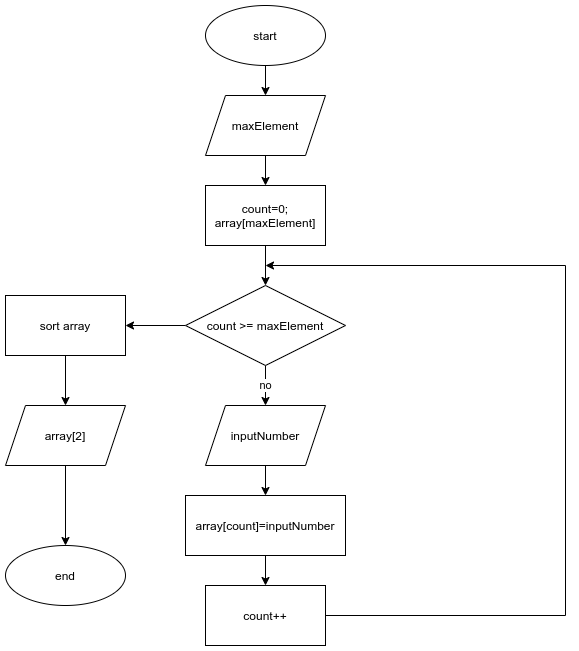

The diagram above was exported from draw.io. Its source (the exported page's mxGraphModel, read from the mxfile embedded in the PNG):
<mxGraphModel dx="868" dy="504" grid="1" gridSize="10" guides="1" tooltips="1" connect="1" arrows="1" fold="1" page="1" pageScale="1" pageWidth="827" pageHeight="1169" math="0" shadow="0">
  <root>
    <mxCell id="0" />
    <mxCell id="1" parent="0" />
    <mxCell id="oYXSG13sFgKrBVTEDf4O-3" value="" style="edgeStyle=orthogonalEdgeStyle;rounded=0;orthogonalLoop=1;jettySize=auto;html=1;" edge="1" parent="1" source="oYXSG13sFgKrBVTEDf4O-1" target="oYXSG13sFgKrBVTEDf4O-2">
      <mxGeometry relative="1" as="geometry" />
    </mxCell>
    <mxCell id="oYXSG13sFgKrBVTEDf4O-1" value="start" style="ellipse;whiteSpace=wrap;html=1;" vertex="1" parent="1">
      <mxGeometry x="340" y="10" width="120" height="60" as="geometry" />
    </mxCell>
    <mxCell id="oYXSG13sFgKrBVTEDf4O-5" value="" style="edgeStyle=orthogonalEdgeStyle;rounded=0;orthogonalLoop=1;jettySize=auto;html=1;" edge="1" parent="1" source="oYXSG13sFgKrBVTEDf4O-2" target="oYXSG13sFgKrBVTEDf4O-4">
      <mxGeometry relative="1" as="geometry" />
    </mxCell>
    <mxCell id="oYXSG13sFgKrBVTEDf4O-2" value="maxElement" style="shape=parallelogram;perimeter=parallelogramPerimeter;whiteSpace=wrap;html=1;fixedSize=1;" vertex="1" parent="1">
      <mxGeometry x="340" y="100" width="120" height="60" as="geometry" />
    </mxCell>
    <mxCell id="oYXSG13sFgKrBVTEDf4O-8" value="" style="edgeStyle=orthogonalEdgeStyle;rounded=0;orthogonalLoop=1;jettySize=auto;html=1;entryX=0.5;entryY=0;entryDx=0;entryDy=0;" edge="1" parent="1" source="oYXSG13sFgKrBVTEDf4O-4" target="oYXSG13sFgKrBVTEDf4O-9">
      <mxGeometry relative="1" as="geometry">
        <mxPoint x="400" y="300" as="targetPoint" />
      </mxGeometry>
    </mxCell>
    <mxCell id="oYXSG13sFgKrBVTEDf4O-4" value="count=0;&lt;br&gt;array[maxElement]" style="whiteSpace=wrap;html=1;" vertex="1" parent="1">
      <mxGeometry x="340" y="190" width="120" height="60" as="geometry" />
    </mxCell>
    <mxCell id="oYXSG13sFgKrBVTEDf4O-12" value="" style="edgeStyle=orthogonalEdgeStyle;rounded=0;orthogonalLoop=1;jettySize=auto;html=1;" edge="1" parent="1" source="oYXSG13sFgKrBVTEDf4O-7" target="oYXSG13sFgKrBVTEDf4O-11">
      <mxGeometry relative="1" as="geometry" />
    </mxCell>
    <mxCell id="oYXSG13sFgKrBVTEDf4O-7" value="inputNumber" style="shape=parallelogram;perimeter=parallelogramPerimeter;whiteSpace=wrap;html=1;fixedSize=1;" vertex="1" parent="1">
      <mxGeometry x="340" y="410" width="120" height="60" as="geometry" />
    </mxCell>
    <mxCell id="oYXSG13sFgKrBVTEDf4O-10" value="no" style="edgeStyle=orthogonalEdgeStyle;rounded=0;orthogonalLoop=1;jettySize=auto;html=1;entryX=0.5;entryY=0;entryDx=0;entryDy=0;" edge="1" parent="1" source="oYXSG13sFgKrBVTEDf4O-9" target="oYXSG13sFgKrBVTEDf4O-7">
      <mxGeometry relative="1" as="geometry">
        <mxPoint x="400" y="430" as="targetPoint" />
      </mxGeometry>
    </mxCell>
    <mxCell id="oYXSG13sFgKrBVTEDf4O-17" value="" style="edgeStyle=orthogonalEdgeStyle;rounded=0;orthogonalLoop=1;jettySize=auto;html=1;" edge="1" parent="1" source="oYXSG13sFgKrBVTEDf4O-9" target="oYXSG13sFgKrBVTEDf4O-16">
      <mxGeometry relative="1" as="geometry" />
    </mxCell>
    <mxCell id="oYXSG13sFgKrBVTEDf4O-9" value="count &amp;gt;= maxElement" style="rhombus;whiteSpace=wrap;html=1;" vertex="1" parent="1">
      <mxGeometry x="320" y="290" width="160" height="80" as="geometry" />
    </mxCell>
    <mxCell id="oYXSG13sFgKrBVTEDf4O-14" value="" style="edgeStyle=orthogonalEdgeStyle;rounded=0;orthogonalLoop=1;jettySize=auto;html=1;" edge="1" parent="1" source="oYXSG13sFgKrBVTEDf4O-11" target="oYXSG13sFgKrBVTEDf4O-13">
      <mxGeometry relative="1" as="geometry" />
    </mxCell>
    <mxCell id="oYXSG13sFgKrBVTEDf4O-11" value="array[count]=inputNumber" style="whiteSpace=wrap;html=1;" vertex="1" parent="1">
      <mxGeometry x="320" y="500" width="160" height="60" as="geometry" />
    </mxCell>
    <mxCell id="oYXSG13sFgKrBVTEDf4O-15" style="edgeStyle=orthogonalEdgeStyle;rounded=0;orthogonalLoop=1;jettySize=auto;html=1;" edge="1" parent="1" source="oYXSG13sFgKrBVTEDf4O-13">
      <mxGeometry relative="1" as="geometry">
        <mxPoint x="400" y="270" as="targetPoint" />
        <Array as="points">
          <mxPoint x="700" y="620" />
          <mxPoint x="700" y="270" />
        </Array>
      </mxGeometry>
    </mxCell>
    <mxCell id="oYXSG13sFgKrBVTEDf4O-13" value="count++" style="whiteSpace=wrap;html=1;" vertex="1" parent="1">
      <mxGeometry x="340" y="590" width="120" height="60" as="geometry" />
    </mxCell>
    <mxCell id="oYXSG13sFgKrBVTEDf4O-19" value="" style="edgeStyle=orthogonalEdgeStyle;rounded=0;orthogonalLoop=1;jettySize=auto;html=1;" edge="1" parent="1" source="oYXSG13sFgKrBVTEDf4O-16" target="oYXSG13sFgKrBVTEDf4O-18">
      <mxGeometry relative="1" as="geometry" />
    </mxCell>
    <mxCell id="oYXSG13sFgKrBVTEDf4O-16" value="sort array" style="whiteSpace=wrap;html=1;" vertex="1" parent="1">
      <mxGeometry x="140" y="300" width="120" height="60" as="geometry" />
    </mxCell>
    <mxCell id="oYXSG13sFgKrBVTEDf4O-21" value="" style="edgeStyle=orthogonalEdgeStyle;rounded=0;orthogonalLoop=1;jettySize=auto;html=1;" edge="1" parent="1" source="oYXSG13sFgKrBVTEDf4O-18" target="oYXSG13sFgKrBVTEDf4O-20">
      <mxGeometry relative="1" as="geometry" />
    </mxCell>
    <mxCell id="oYXSG13sFgKrBVTEDf4O-18" value="array[2]" style="shape=parallelogram;perimeter=parallelogramPerimeter;whiteSpace=wrap;html=1;fixedSize=1;" vertex="1" parent="1">
      <mxGeometry x="140" y="410" width="120" height="60" as="geometry" />
    </mxCell>
    <mxCell id="oYXSG13sFgKrBVTEDf4O-20" value="end" style="ellipse;whiteSpace=wrap;html=1;" vertex="1" parent="1">
      <mxGeometry x="140" y="550" width="120" height="60" as="geometry" />
    </mxCell>
  </root>
</mxGraphModel>